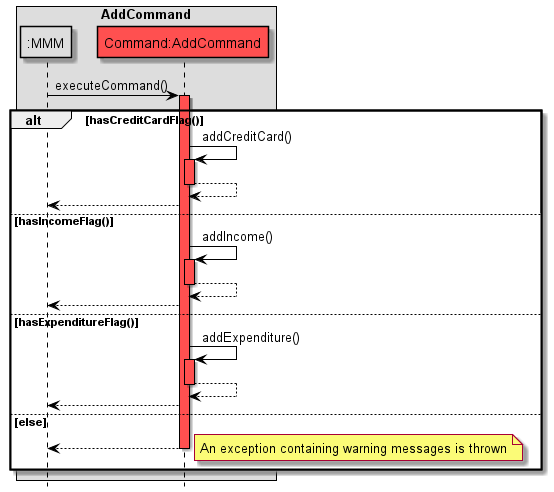

The diagram above was rendered by PlantUML. Its source (embedded in the PNG):
@startuml
!include Style.puml

box AddCommand
participant ":MMM" as MMM MMM_COLOUR
participant "Command:AddCommand" as AddCommand COMMANDS_COLOUR
end box
hide footbox

skinparam sequence {
ArrowColor black
participantBorderColor black
LifelineBorderColor black
boxBorderColor black
}

MMM -> AddCommand: executeCommand()
activate AddCommand COMMANDS_COLOUR

alt hasCreditCardFlag()
AddCommand -> AddCommand: addCreditCard()
activate AddCommand COMMANDS_COLOUR
AddCommand --> AddCommand
deactivate AddCommand
AddCommand --> MMM


else hasIncomeFlag()
AddCommand -> AddCommand: addIncome()
activate AddCommand COMMANDS_COLOUR
AddCommand --> AddCommand
deactivate AddCommand
AddCommand --> MMM


else hasExpenditureFlag()
AddCommand -> AddCommand: addExpenditure()
activate AddCommand COMMANDS_COLOUR
AddCommand --> AddCommand:
deactivate AddCommand COMMANDS_COLOUR
AddCommand --> MMM

else else
AddCommand --> MMM
deactivate AddCommand COMMANDS_COLOUR
note right
An exception containing warning messages is thrown
end note
end

@enduml